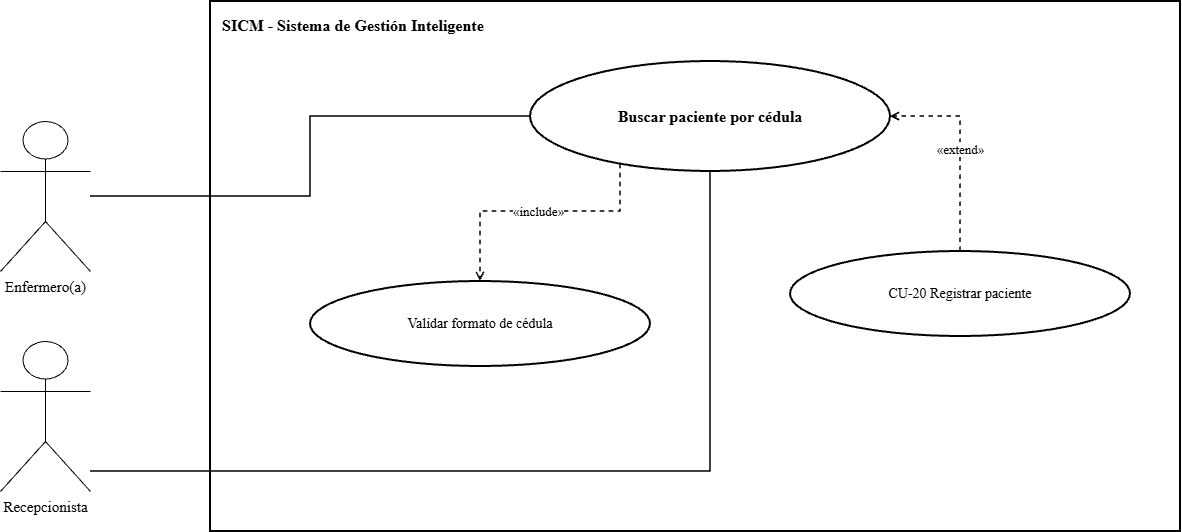

The diagram above was exported from draw.io. Its source (the exported page's mxGraphModel, read from the mxfile embedded in the PNG):
<mxGraphModel dx="1414" dy="743" grid="1" gridSize="10" guides="1" tooltips="1" connect="1" arrows="1" fold="1" page="1" pageScale="1" pageWidth="1600" pageHeight="1000" math="0" shadow="0">
  <root>
    <mxCell id="0" />
    <mxCell id="1" parent="0" />
    <mxCell id="2" parent="1" style="rounded=0;whiteSpace=wrap;html=1;fillColor=none;strokeColor=#000000;strokeWidth=2;verticalAlign=top;align=left;spacingTop=8;spacingLeft=10;fontStyle=1;fontSize=16;fontFamily=Times New Roman;" value="SICM - Sistema de Gestión Inteligente" vertex="1">
      <mxGeometry height="530" width="970" x="280" y="90" as="geometry" />
    </mxCell>
    <mxCell id="3" parent="1" style="ellipse;whiteSpace=wrap;html=1;aspect=fixed;fillColor=#ffffff;strokeColor=#000000;strokeWidth=2;fontColor=#000000;fontSize=14;fontStyle=1;fontSize=16;fontFamily=Times New Roman;" value="Buscar paciente por cédula" vertex="1">
      <mxGeometry height="110" width="360" x="600" y="150" as="geometry" />
    </mxCell>
    <mxCell id="4" parent="1" style="shape=umlActor;verticalLabelPosition=bottom;verticalAlign=top;html=1;outlineConnect=0;fillColor=#ffffff;strokeColor=#000000;fontColor=#000000;fontSize=15;fontFamily=Times New Roman;" value="Enfermero(a)" vertex="1">
      <mxGeometry height="150" width="90" x="70" y="210" as="geometry" />
    </mxCell>
    <mxCell id="5" parent="1" style="shape=umlActor;verticalLabelPosition=bottom;verticalAlign=top;html=1;outlineConnect=0;fillColor=#ffffff;strokeColor=#000000;fontColor=#000000;fontSize=15;fontFamily=Times New Roman;" value="Recepcionista" vertex="1">
      <mxGeometry height="150" width="90" x="70" y="430" as="geometry" />
    </mxCell>
    <mxCell id="6" edge="1" parent="1" source="4" style="edgeStyle=orthogonalEdgeStyle;rounded=0;orthogonalLoop=1;jettySize=auto;html=1;endArrow=none;strokeColor=#000000;strokeWidth=1.5;fontFamily=Times New Roman;" target="3" value="">
      <mxGeometry relative="1" as="geometry" />
    </mxCell>
    <mxCell id="7" edge="1" parent="1" source="5" style="edgeStyle=orthogonalEdgeStyle;rounded=0;orthogonalLoop=1;jettySize=auto;html=1;endArrow=none;strokeColor=#000000;strokeWidth=1.5;fontFamily=Times New Roman;" target="3" value="">
      <mxGeometry relative="1" as="geometry">
        <Array as="points">
          <mxPoint x="780" y="560" />
        </Array>
      </mxGeometry>
    </mxCell>
    <mxCell id="8" parent="1" style="ellipse;whiteSpace=wrap;html=1;aspect=fixed;fillColor=#ffffff;strokeColor=#000000;strokeWidth=2;fontColor=#000000;fontSize=14;fontFamily=Times New Roman;" value="Validar formato de cédula" vertex="1">
      <mxGeometry height="85" width="340" x="380" y="370" as="geometry" />
    </mxCell>
    <mxCell id="9" edge="1" parent="1" source="3" style="edgeStyle=orthogonalEdgeStyle;rounded=0;html=1;dashed=1;endArrow=open;endFill=0;strokeColor=#000000;strokeWidth=1.5;fontSize=13;labelBackgroundColor=#ffffff;fontFamily=Times New Roman;" target="8" value="«include»">
      <mxGeometry relative="1" as="geometry">
        <Array as="points">
          <mxPoint x="690" y="300" />
          <mxPoint x="550" y="300" />
        </Array>
      </mxGeometry>
    </mxCell>
    <mxCell id="10" parent="1" style="ellipse;whiteSpace=wrap;html=1;aspect=fixed;fillColor=#ffffff;strokeColor=#000000;strokeWidth=2;fontColor=#000000;fontSize=14;fontFamily=Times New Roman;" value="CU-20 Registrar paciente" vertex="1">
      <mxGeometry height="85" width="340" x="860" y="340" as="geometry" />
    </mxCell>
    <mxCell id="11" edge="1" parent="1" source="10" style="edgeStyle=orthogonalEdgeStyle;rounded=0;html=1;dashed=1;endArrow=open;endFill=0;strokeColor=#000000;strokeWidth=1.5;fontSize=13;labelBackgroundColor=#ffffff;fontFamily=Times New Roman;" target="3" value="«extend»">
      <mxGeometry relative="1" as="geometry">
        <Array as="points">
          <mxPoint x="1030" y="205.06" />
        </Array>
      </mxGeometry>
    </mxCell>
  </root>
</mxGraphModel>